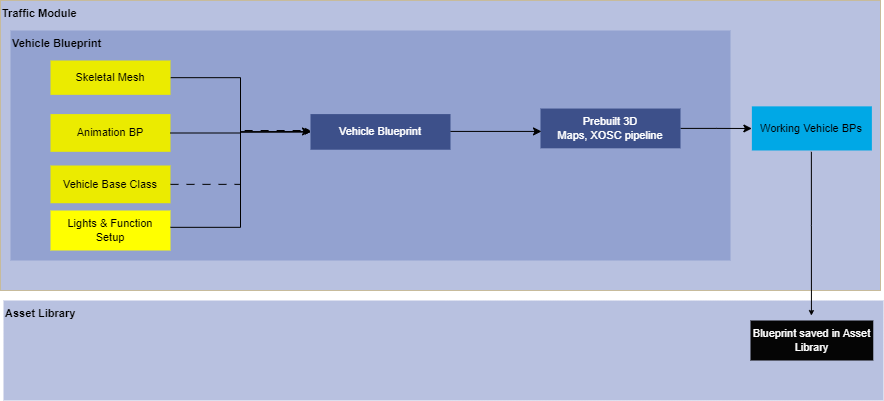

The diagram above was exported from draw.io. Its source (the exported page's mxGraphModel, read from the mxfile embedded in the PNG):
<mxGraphModel dx="1050" dy="557" grid="1" gridSize="10" guides="1" tooltips="1" connect="1" arrows="1" fold="1" page="1" pageScale="1" pageWidth="1100" pageHeight="850" background="none" math="0" shadow="0">
  <root>
    <mxCell id="0" />
    <mxCell id="1" parent="0" />
    <mxCell id="7HstM__fP_tdgF9sARrH-19" value="" style="group;fontSize=11;" parent="1" vertex="1" connectable="0">
      <mxGeometry x="143" y="560" width="880" height="100" as="geometry" />
    </mxCell>
    <mxCell id="7HstM__fP_tdgF9sARrH-17" value="&lt;font color=&quot;#000000&quot;&gt;&lt;b&gt;Asset Library&lt;/b&gt;&lt;/font&gt;" style="rounded=0;whiteSpace=wrap;html=1;fillColor=#b8c1e0;fontColor=#ffffff;strokeColor=none;fontSize=11;align=left;verticalAlign=top;" parent="7HstM__fP_tdgF9sARrH-19" vertex="1">
      <mxGeometry width="880.0000000000002" height="100" as="geometry" />
    </mxCell>
    <mxCell id="7HstM__fP_tdgF9sARrH-16" value="&lt;font color=&quot;#ffffff&quot;&gt;Blueprint saved in Asset Library&lt;/font&gt;" style="rounded=1;whiteSpace=wrap;html=1;arcSize=0;fillColor=#050505;strokeColor=none;fontSize=11;" parent="7HstM__fP_tdgF9sARrH-19" vertex="1">
      <mxGeometry x="746.9767441860466" y="20" width="122.79069767441862" height="40" as="geometry" />
    </mxCell>
    <mxCell id="7HstM__fP_tdgF9sARrH-52" value="" style="group;fontStyle=1;fillColor=#fff2cc;strokeColor=#d6b656;" parent="1" vertex="1" connectable="0">
      <mxGeometry x="140" y="260" width="880" height="290" as="geometry" />
    </mxCell>
    <mxCell id="7HstM__fP_tdgF9sARrH-9" value="&lt;font color=&quot;#000000&quot;&gt;&lt;b&gt;Traffic Module&lt;/b&gt;&lt;/font&gt;" style="rounded=0;whiteSpace=wrap;html=1;fillColor=#b8c1e0;fontColor=#ffffff;strokeColor=none;container=0;fontSize=11;align=left;verticalAlign=top;" parent="7HstM__fP_tdgF9sARrH-52" vertex="1">
      <mxGeometry width="880" height="290" as="geometry" />
    </mxCell>
    <mxCell id="7HstM__fP_tdgF9sARrH-8" value="Vehicle Blueprint" style="rounded=0;whiteSpace=wrap;html=1;fillColor=#93a2d0;fontColor=#000000;strokeColor=none;container=0;fontSize=11;verticalAlign=top;align=left;fontStyle=1" parent="7HstM__fP_tdgF9sARrH-52" vertex="1">
      <mxGeometry x="10" y="30" width="720" height="230" as="geometry" />
    </mxCell>
    <mxCell id="7HstM__fP_tdgF9sARrH-50" style="edgeStyle=orthogonalEdgeStyle;rounded=0;orthogonalLoop=1;jettySize=auto;html=1;exitX=0;exitY=0.5;exitDx=0;exitDy=0;endSize=3;elbow=vertical;" parent="7HstM__fP_tdgF9sARrH-52" edge="1">
      <mxGeometry relative="1" as="geometry">
        <mxPoint x="754.1666666666667" y="118.78985507246381" as="targetPoint" />
        <mxPoint x="754" y="118.69565217391303" as="sourcePoint" />
      </mxGeometry>
    </mxCell>
    <mxCell id="7HstM__fP_tdgF9sARrH-14" value="Working Vehicle BPs" style="rounded=1;whiteSpace=wrap;html=1;arcSize=0;fillColor=#00a8e6;strokeColor=none;container=0;fontSize=11;" parent="7HstM__fP_tdgF9sARrH-52" vertex="1">
      <mxGeometry x="751.37" y="105.86" width="120" height="44.13" as="geometry" />
    </mxCell>
    <mxCell id="BxRDwIEqZaCUvKhEm6Bd-2" value="" style="edgeStyle=orthogonalEdgeStyle;rounded=0;orthogonalLoop=1;jettySize=auto;html=1;" parent="7HstM__fP_tdgF9sARrH-52" source="7HstM__fP_tdgF9sARrH-24" target="7HstM__fP_tdgF9sARrH-14" edge="1">
      <mxGeometry relative="1" as="geometry" />
    </mxCell>
    <mxCell id="7HstM__fP_tdgF9sARrH-24" value="Prebuilt 3D &lt;br&gt;Maps, XOSC pipeline" style="rounded=0;whiteSpace=wrap;html=1;fillColor=#3d508a;fontColor=#ffffff;strokeColor=none;container=0;fontSize=11;" parent="7HstM__fP_tdgF9sARrH-52" vertex="1">
      <mxGeometry x="540" y="108.03999999999999" width="140" height="39.78" as="geometry" />
    </mxCell>
    <mxCell id="7HstM__fP_tdgF9sARrH-71" style="edgeStyle=elbowEdgeStyle;rounded=0;orthogonalLoop=1;jettySize=auto;html=1;exitX=1;exitY=0.5;exitDx=0;exitDy=0;entryX=0;entryY=0.5;entryDx=0;entryDy=0;endSize=3;" parent="7HstM__fP_tdgF9sARrH-52" edge="1">
      <mxGeometry relative="1" as="geometry">
        <mxPoint x="371" y="127.17391304347827" as="sourcePoint" />
        <mxPoint x="380" y="126.30999999999995" as="targetPoint" />
      </mxGeometry>
    </mxCell>
    <mxCell id="7HstM__fP_tdgF9sARrH-60" value="Vehicle Blueprint" style="rounded=0;whiteSpace=wrap;html=1;fillColor=#3d508a;fontColor=#ffffff;strokeColor=none;container=0;fontSize=11;" parent="7HstM__fP_tdgF9sARrH-52" vertex="1">
      <mxGeometry x="310" y="113.59" width="140" height="35.65" as="geometry" />
    </mxCell>
    <mxCell id="7HstM__fP_tdgF9sARrH-63" style="edgeStyle=elbowEdgeStyle;rounded=0;orthogonalLoop=1;jettySize=auto;html=1;entryX=0;entryY=0.5;entryDx=0;entryDy=0;endSize=3;" parent="7HstM__fP_tdgF9sARrH-52" target="7HstM__fP_tdgF9sARrH-60" edge="1" source="7HstM__fP_tdgF9sARrH-61">
      <mxGeometry relative="1" as="geometry">
        <mxPoint x="210" y="115.86956521739133" as="sourcePoint" />
      </mxGeometry>
    </mxCell>
    <mxCell id="7HstM__fP_tdgF9sARrH-61" value="Skeletal Mesh" style="rounded=1;whiteSpace=wrap;html=1;arcSize=0;fillColor=#ebeb00;strokeColor=none;container=0;fontSize=11;" parent="7HstM__fP_tdgF9sARrH-52" vertex="1">
      <mxGeometry x="50" y="60" width="120" height="34.35" as="geometry" />
    </mxCell>
    <mxCell id="7HstM__fP_tdgF9sARrH-62" value="Vehicle Base Class" style="rounded=1;whiteSpace=wrap;html=1;arcSize=0;fillColor=#ebeb00;strokeColor=none;container=0;fontSize=11;" parent="7HstM__fP_tdgF9sARrH-52" vertex="1">
      <mxGeometry x="50" y="165" width="120" height="37.72" as="geometry" />
    </mxCell>
    <mxCell id="7HstM__fP_tdgF9sARrH-64" style="edgeStyle=elbowEdgeStyle;rounded=0;orthogonalLoop=1;jettySize=auto;html=1;endSize=3;dashed=1;dashPattern=8 8;" parent="7HstM__fP_tdgF9sARrH-52" source="7HstM__fP_tdgF9sARrH-62" edge="1">
      <mxGeometry relative="1" as="geometry">
        <mxPoint x="310" y="130" as="targetPoint" />
      </mxGeometry>
    </mxCell>
    <mxCell id="JIJv1N411yvZ_spamPZs-1" value="Animation BP" style="rounded=1;whiteSpace=wrap;html=1;arcSize=0;fillColor=#ebeb00;strokeColor=none;container=0;fontSize=11;" vertex="1" parent="7HstM__fP_tdgF9sARrH-52">
      <mxGeometry x="50" y="113.59" width="120" height="37.72" as="geometry" />
    </mxCell>
    <mxCell id="JIJv1N411yvZ_spamPZs-21" value="Lights &amp;amp; Function &lt;br&gt;Setup" style="rounded=1;whiteSpace=wrap;html=1;arcSize=0;fillColor=#FFFF00;strokeColor=none;container=0;fontSize=11;" vertex="1" parent="7HstM__fP_tdgF9sARrH-52">
      <mxGeometry x="50" y="210" width="120" height="40" as="geometry" />
    </mxCell>
    <mxCell id="7HstM__fP_tdgF9sARrH-48" style="edgeStyle=orthogonalEdgeStyle;rounded=0;orthogonalLoop=1;jettySize=auto;html=1;endSize=3;exitX=0.489;exitY=1.158;exitDx=0;exitDy=0;exitPerimeter=0;" parent="7HstM__fP_tdgF9sARrH-52" edge="1">
      <mxGeometry relative="1" as="geometry">
        <mxPoint x="810.87" y="151.31254" as="sourcePoint" />
        <Array as="points">
          <mxPoint x="810.82" y="225.10000000000002" />
          <mxPoint x="810.82" y="225.10000000000002" />
        </Array>
        <mxPoint x="810.92" y="315.1" as="targetPoint" />
      </mxGeometry>
    </mxCell>
    <mxCell id="JIJv1N411yvZ_spamPZs-22" style="edgeStyle=elbowEdgeStyle;rounded=0;orthogonalLoop=1;jettySize=auto;html=1;endSize=3;entryX=0;entryY=0.5;entryDx=0;entryDy=0;" edge="1" parent="7HstM__fP_tdgF9sARrH-52" target="7HstM__fP_tdgF9sARrH-60">
      <mxGeometry relative="1" as="geometry">
        <mxPoint x="230" y="170.00391304347824" as="targetPoint" />
        <mxPoint x="170" y="226.82999999999998" as="sourcePoint" />
      </mxGeometry>
    </mxCell>
    <mxCell id="JIJv1N411yvZ_spamPZs-26" value="" style="edgeStyle=orthogonalEdgeStyle;rounded=0;orthogonalLoop=1;jettySize=auto;html=1;" edge="1" parent="7HstM__fP_tdgF9sARrH-52" source="JIJv1N411yvZ_spamPZs-1">
      <mxGeometry relative="1" as="geometry">
        <mxPoint x="219" y="130.92000000000002" as="sourcePoint" />
        <mxPoint x="310" y="130.92000000000002" as="targetPoint" />
      </mxGeometry>
    </mxCell>
    <mxCell id="JIJv1N411yvZ_spamPZs-27" value="" style="edgeStyle=orthogonalEdgeStyle;rounded=0;orthogonalLoop=1;jettySize=auto;html=1;" edge="1" parent="7HstM__fP_tdgF9sARrH-52">
      <mxGeometry relative="1" as="geometry">
        <mxPoint x="450" y="130.92000000000002" as="sourcePoint" />
        <mxPoint x="541" y="130.92000000000002" as="targetPoint" />
      </mxGeometry>
    </mxCell>
  </root>
</mxGraphModel>